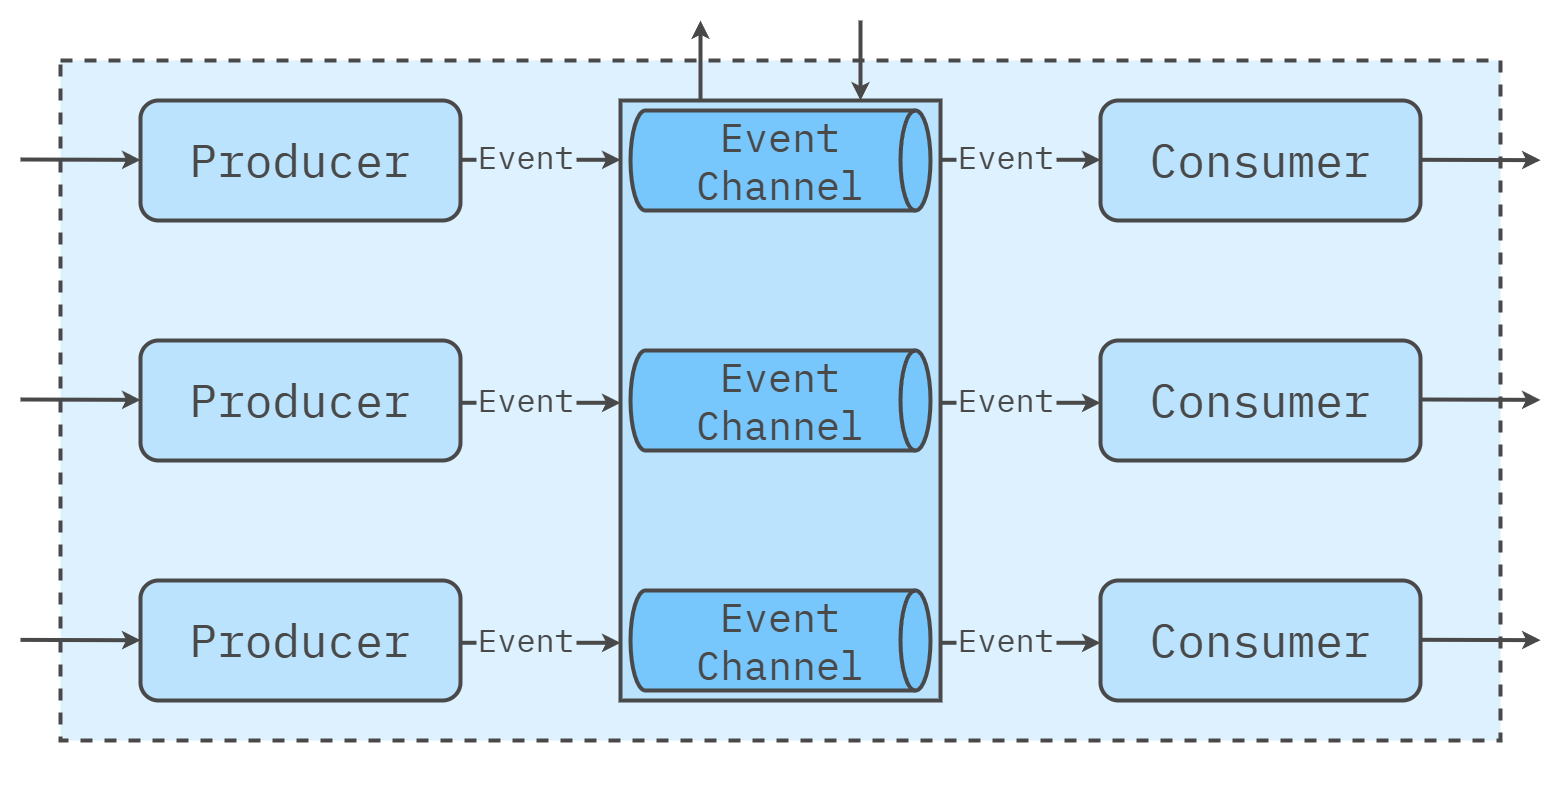

The diagram above was exported from draw.io. Its source (the exported page's mxGraphModel, read from the mxfile embedded in the PNG):
<mxGraphModel dx="2049" dy="1054" grid="1" gridSize="20" guides="1" tooltips="1" connect="1" arrows="1" fold="1" page="1" pageScale="1" pageWidth="1600" pageHeight="840" math="0" shadow="0">
  <root>
    <mxCell id="0" />
    <mxCell id="1" parent="0" />
    <mxCell id="Az0bFYg64EQcbs3Bumrs-12" value="" style="rounded=0;whiteSpace=wrap;html=1;strokeColor=none;strokeWidth=4;align=center;verticalAlign=middle;fontFamily=IBM Plex Mono;fontSource=https%3A%2F%2Ffonts.googleapis.com%2Fcss%3Ffamily%3DIBM%2BPlex%2BMono;fontSize=64;fontColor=#494949;fillColor=none;movable=0;resizable=0;rotatable=0;deletable=0;editable=0;locked=1;connectable=0;" parent="1" vertex="1">
      <mxGeometry x="20" y="20" width="1560" height="800" as="geometry" />
    </mxCell>
    <mxCell id="L3TbLjJM5cl4JLg-beqe-2" value="" style="rounded=0;whiteSpace=wrap;html=1;fillColor=#DDF1FE;strokeColor=#494949;strokeWidth=4;perimeterSpacing=1;dashed=1;movable=1;resizable=1;rotatable=1;deletable=1;editable=1;locked=0;connectable=1;" parent="1" vertex="1">
      <mxGeometry x="80" y="80" width="1440" height="680" as="geometry" />
    </mxCell>
    <mxCell id="L3TbLjJM5cl4JLg-beqe-4" value="Producer" style="rounded=1;whiteSpace=wrap;html=1;fillColor=#bbe3fe;strokeColor=#494949;strokeWidth=4;fontFamily=IBM Plex Mono;fontSource=https%3A%2F%2Ffonts.googleapis.com%2Fcss%3Ffamily%3DIBM%2BPlex%2BMono;fontSize=46;fontColor=#494949;" parent="1" vertex="1">
      <mxGeometry x="160" y="120" width="320" height="120" as="geometry" />
    </mxCell>
    <mxCell id="Az0bFYg64EQcbs3Bumrs-13" value="Consumer" style="rounded=1;whiteSpace=wrap;html=1;fillColor=#bbe3fe;strokeColor=#494949;strokeWidth=4;fontFamily=IBM Plex Mono;fontSource=https%3A%2F%2Ffonts.googleapis.com%2Fcss%3Ffamily%3DIBM%2BPlex%2BMono;fontSize=46;fontColor=#494949;" parent="1" vertex="1">
      <mxGeometry x="1120" y="120" width="320" height="120" as="geometry" />
    </mxCell>
    <mxCell id="Az0bFYg64EQcbs3Bumrs-14" value="" style="rounded=0;whiteSpace=wrap;html=1;fillColor=#bbe3fe;strokeColor=#494949;strokeWidth=4;fontFamily=IBM Plex Mono;fontSource=https%3A%2F%2Ffonts.googleapis.com%2Fcss%3Ffamily%3DIBM%2BPlex%2BMono;fontSize=46;fontColor=#494949;" parent="1" vertex="1">
      <mxGeometry x="640" y="120" width="320" height="600" as="geometry" />
    </mxCell>
    <mxCell id="Az0bFYg64EQcbs3Bumrs-16" value="Consumer" style="rounded=1;whiteSpace=wrap;html=1;fillColor=#bbe3fe;strokeColor=#494949;strokeWidth=4;fontFamily=IBM Plex Mono;fontSource=https%3A%2F%2Ffonts.googleapis.com%2Fcss%3Ffamily%3DIBM%2BPlex%2BMono;fontSize=46;fontColor=#494949;" parent="1" vertex="1">
      <mxGeometry x="1120" y="360" width="320" height="120" as="geometry" />
    </mxCell>
    <mxCell id="Az0bFYg64EQcbs3Bumrs-17" value="Consumer" style="rounded=1;whiteSpace=wrap;html=1;fillColor=#bbe3fe;strokeColor=#494949;strokeWidth=4;fontFamily=IBM Plex Mono;fontSource=https%3A%2F%2Ffonts.googleapis.com%2Fcss%3Ffamily%3DIBM%2BPlex%2BMono;fontSize=46;fontColor=#494949;" parent="1" vertex="1">
      <mxGeometry x="1120" y="600" width="320" height="120" as="geometry" />
    </mxCell>
    <mxCell id="Az0bFYg64EQcbs3Bumrs-34" value="" style="endArrow=classic;html=1;rounded=0;fontFamily=IBM Plex Mono;fontSource=https%3A%2F%2Ffonts.googleapis.com%2Fcss%3Ffamily%3DIBM%2BPlex%2BMono;fontSize=64;fontColor=#494949;strokeColor=#494949;strokeWidth=4;exitX=0.25;exitY=0;exitDx=0;exitDy=0;" parent="1" source="Az0bFYg64EQcbs3Bumrs-14" edge="1">
      <mxGeometry width="50" height="50" relative="1" as="geometry">
        <mxPoint x="800" y="40.83000000000001" as="sourcePoint" />
        <mxPoint x="720" y="40" as="targetPoint" />
      </mxGeometry>
    </mxCell>
    <mxCell id="Az0bFYg64EQcbs3Bumrs-35" value="" style="endArrow=classic;html=1;rounded=0;fontFamily=IBM Plex Mono;fontSource=https%3A%2F%2Ffonts.googleapis.com%2Fcss%3Ffamily%3DIBM%2BPlex%2BMono;fontSize=64;fontColor=#494949;strokeColor=#494949;strokeWidth=4;entryX=0.75;entryY=0;entryDx=0;entryDy=0;" parent="1" target="Az0bFYg64EQcbs3Bumrs-14" edge="1">
      <mxGeometry width="50" height="50" relative="1" as="geometry">
        <mxPoint x="880" y="40" as="sourcePoint" />
        <mxPoint x="740" y="60" as="targetPoint" />
      </mxGeometry>
    </mxCell>
    <mxCell id="Az0bFYg64EQcbs3Bumrs-36" value="Producer" style="rounded=1;whiteSpace=wrap;html=1;fillColor=#bbe3fe;strokeColor=#494949;strokeWidth=4;fontFamily=IBM Plex Mono;fontSource=https%3A%2F%2Ffonts.googleapis.com%2Fcss%3Ffamily%3DIBM%2BPlex%2BMono;fontSize=46;fontColor=#494949;" parent="1" vertex="1">
      <mxGeometry x="160" y="360" width="320" height="120" as="geometry" />
    </mxCell>
    <mxCell id="Az0bFYg64EQcbs3Bumrs-37" value="Producer" style="rounded=1;whiteSpace=wrap;html=1;fillColor=#bbe3fe;strokeColor=#494949;strokeWidth=4;fontFamily=IBM Plex Mono;fontSource=https%3A%2F%2Ffonts.googleapis.com%2Fcss%3Ffamily%3DIBM%2BPlex%2BMono;fontSize=46;fontColor=#494949;" parent="1" vertex="1">
      <mxGeometry x="160" y="600" width="320" height="120" as="geometry" />
    </mxCell>
    <mxCell id="Az0bFYg64EQcbs3Bumrs-40" value="" style="endArrow=classic;html=1;rounded=0;fontFamily=IBM Plex Mono;fontSource=https%3A%2F%2Ffonts.googleapis.com%2Fcss%3Ffamily%3DIBM%2BPlex%2BMono;fontSize=64;fontColor=#494949;strokeColor=#494949;strokeWidth=4;entryX=0;entryY=0.5;entryDx=0;entryDy=0;exitX=1;exitY=0.1;exitDx=0;exitDy=0;exitPerimeter=0;startArrow=none;startFill=0;" parent="1" edge="1">
      <mxGeometry width="50" height="50" relative="1" as="geometry">
        <mxPoint x="480" y="179.29" as="sourcePoint" />
        <mxPoint x="640" y="179.29" as="targetPoint" />
      </mxGeometry>
    </mxCell>
    <mxCell id="NrdW11UPYXRvyO_tmycY-1" value="" style="endArrow=classic;html=1;rounded=0;fontFamily=IBM Plex Mono;fontSource=https%3A%2F%2Ffonts.googleapis.com%2Fcss%3Ffamily%3DIBM%2BPlex%2BMono;fontSize=64;fontColor=#494949;strokeColor=#494949;strokeWidth=4;entryX=0;entryY=0.5;entryDx=0;entryDy=0;startArrow=none;startFill=0;" edge="1" parent="1">
      <mxGeometry width="50" height="50" relative="1" as="geometry">
        <mxPoint x="40" y="179" as="sourcePoint" />
        <mxPoint x="160" y="179.38" as="targetPoint" />
      </mxGeometry>
    </mxCell>
    <mxCell id="NrdW11UPYXRvyO_tmycY-2" value="" style="endArrow=classic;html=1;rounded=0;fontFamily=IBM Plex Mono;fontSource=https%3A%2F%2Ffonts.googleapis.com%2Fcss%3Ffamily%3DIBM%2BPlex%2BMono;fontSize=64;fontColor=#494949;strokeColor=#494949;strokeWidth=4;entryX=0;entryY=0.5;entryDx=0;entryDy=0;startArrow=none;startFill=0;" edge="1" parent="1">
      <mxGeometry width="50" height="50" relative="1" as="geometry">
        <mxPoint x="40" y="419" as="sourcePoint" />
        <mxPoint x="160" y="419.38" as="targetPoint" />
      </mxGeometry>
    </mxCell>
    <mxCell id="NrdW11UPYXRvyO_tmycY-3" value="" style="endArrow=classic;html=1;rounded=0;fontFamily=IBM Plex Mono;fontSource=https%3A%2F%2Ffonts.googleapis.com%2Fcss%3Ffamily%3DIBM%2BPlex%2BMono;fontSize=64;fontColor=#494949;strokeColor=#494949;strokeWidth=4;entryX=0;entryY=0.5;entryDx=0;entryDy=0;startArrow=none;startFill=0;" edge="1" parent="1">
      <mxGeometry width="50" height="50" relative="1" as="geometry">
        <mxPoint x="40" y="659.38" as="sourcePoint" />
        <mxPoint x="160" y="659.76" as="targetPoint" />
      </mxGeometry>
    </mxCell>
    <mxCell id="NrdW11UPYXRvyO_tmycY-6" value="" style="group" vertex="1" connectable="0" parent="1">
      <mxGeometry x="650" y="130" width="300" height="100" as="geometry" />
    </mxCell>
    <mxCell id="NrdW11UPYXRvyO_tmycY-4" value="" style="shape=cylinder3;whiteSpace=wrap;html=1;boundedLbl=1;backgroundOutline=1;size=15;rounded=1;strokeColor=#494949;strokeWidth=4;align=center;verticalAlign=middle;fontFamily=IBM Plex Mono;fontSource=https%3A%2F%2Ffonts.googleapis.com%2Fcss%3Ffamily%3DIBM%2BPlex%2BMono;fontSize=46;fontColor=#494949;fillColor=#77C6FC;rotation=90;textDirection=vertical-rl;" vertex="1" parent="NrdW11UPYXRvyO_tmycY-6">
      <mxGeometry x="100" y="-100" width="100" height="300" as="geometry" />
    </mxCell>
    <mxCell id="NrdW11UPYXRvyO_tmycY-16" value="Event Channel" style="text;html=1;align=center;verticalAlign=middle;whiteSpace=wrap;rounded=0;fontFamily=IBM Plex Mono;fontSource=https%3A%2F%2Ffonts.googleapis.com%2Fcss%3Ffamily%3DIBM%2BPlex%2BMono;fontSize=40;fontColor=#494949;" vertex="1" parent="NrdW11UPYXRvyO_tmycY-6">
      <mxGeometry width="300" height="100" as="geometry" />
    </mxCell>
    <mxCell id="NrdW11UPYXRvyO_tmycY-10" value="" style="group" vertex="1" connectable="0" parent="1">
      <mxGeometry x="650" y="370" width="300" height="100" as="geometry" />
    </mxCell>
    <mxCell id="NrdW11UPYXRvyO_tmycY-11" value="" style="shape=cylinder3;whiteSpace=wrap;html=1;boundedLbl=1;backgroundOutline=1;size=15;rounded=1;strokeColor=#494949;strokeWidth=4;align=center;verticalAlign=middle;fontFamily=IBM Plex Mono;fontSource=https%3A%2F%2Ffonts.googleapis.com%2Fcss%3Ffamily%3DIBM%2BPlex%2BMono;fontSize=46;fontColor=#494949;fillColor=#77C6FC;rotation=90;textDirection=vertical-rl;" vertex="1" parent="NrdW11UPYXRvyO_tmycY-10">
      <mxGeometry x="100" y="-100" width="100" height="300" as="geometry" />
    </mxCell>
    <mxCell id="NrdW11UPYXRvyO_tmycY-12" value="Event Channel" style="text;html=1;align=center;verticalAlign=middle;whiteSpace=wrap;rounded=0;fontFamily=IBM Plex Mono;fontSource=https%3A%2F%2Ffonts.googleapis.com%2Fcss%3Ffamily%3DIBM%2BPlex%2BMono;fontSize=40;fontColor=#494949;" vertex="1" parent="NrdW11UPYXRvyO_tmycY-10">
      <mxGeometry width="300" height="100" as="geometry" />
    </mxCell>
    <mxCell id="NrdW11UPYXRvyO_tmycY-14" value="" style="shape=cylinder3;whiteSpace=wrap;html=1;boundedLbl=1;backgroundOutline=1;size=15;rounded=1;strokeColor=#494949;strokeWidth=4;align=center;verticalAlign=middle;fontFamily=IBM Plex Mono;fontSource=https%3A%2F%2Ffonts.googleapis.com%2Fcss%3Ffamily%3DIBM%2BPlex%2BMono;fontSize=46;fontColor=#494949;fillColor=#77C6FC;rotation=90;textDirection=vertical-rl;" vertex="1" parent="1">
      <mxGeometry x="750" y="510" width="100" height="300" as="geometry" />
    </mxCell>
    <mxCell id="NrdW11UPYXRvyO_tmycY-21" value="Event Channel" style="text;html=1;align=center;verticalAlign=middle;whiteSpace=wrap;rounded=0;fontFamily=IBM Plex Mono;fontSource=https%3A%2F%2Ffonts.googleapis.com%2Fcss%3Ffamily%3DIBM%2BPlex%2BMono;fontSize=40;fontColor=#494949;" vertex="1" parent="1">
      <mxGeometry x="650" y="610" width="300" height="100" as="geometry" />
    </mxCell>
    <mxCell id="NrdW11UPYXRvyO_tmycY-22" value="Event" style="text;html=1;align=center;verticalAlign=middle;whiteSpace=wrap;rounded=0;fontFamily=IBM Plex Mono;fontSource=https%3A%2F%2Ffonts.googleapis.com%2Fcss%3Ffamily%3DIBM%2BPlex%2BMono;fontSize=32;fontColor=#494949;fillColor=#DDF1FE;" vertex="1" parent="1">
      <mxGeometry x="496" y="162" width="100" height="30" as="geometry" />
    </mxCell>
    <mxCell id="NrdW11UPYXRvyO_tmycY-23" value="" style="endArrow=classic;html=1;rounded=0;fontFamily=IBM Plex Mono;fontSource=https%3A%2F%2Ffonts.googleapis.com%2Fcss%3Ffamily%3DIBM%2BPlex%2BMono;fontSize=64;fontColor=#494949;strokeColor=#494949;strokeWidth=4;entryX=0;entryY=0.5;entryDx=0;entryDy=0;exitX=1;exitY=0.1;exitDx=0;exitDy=0;exitPerimeter=0;startArrow=none;startFill=0;" edge="1" parent="1">
      <mxGeometry width="50" height="50" relative="1" as="geometry">
        <mxPoint x="480" y="422.28999999999996" as="sourcePoint" />
        <mxPoint x="640" y="422.28999999999996" as="targetPoint" />
      </mxGeometry>
    </mxCell>
    <mxCell id="NrdW11UPYXRvyO_tmycY-24" value="Event" style="text;html=1;align=center;verticalAlign=middle;whiteSpace=wrap;rounded=0;fontFamily=IBM Plex Mono;fontSource=https%3A%2F%2Ffonts.googleapis.com%2Fcss%3Ffamily%3DIBM%2BPlex%2BMono;fontSize=32;fontColor=#494949;fillColor=#DDF1FE;" vertex="1" parent="1">
      <mxGeometry x="496" y="405" width="100" height="30" as="geometry" />
    </mxCell>
    <mxCell id="NrdW11UPYXRvyO_tmycY-25" value="" style="endArrow=classic;html=1;rounded=0;fontFamily=IBM Plex Mono;fontSource=https%3A%2F%2Ffonts.googleapis.com%2Fcss%3Ffamily%3DIBM%2BPlex%2BMono;fontSize=64;fontColor=#494949;strokeColor=#494949;strokeWidth=4;entryX=0;entryY=0.5;entryDx=0;entryDy=0;exitX=1;exitY=0.1;exitDx=0;exitDy=0;exitPerimeter=0;startArrow=none;startFill=0;" edge="1" parent="1">
      <mxGeometry width="50" height="50" relative="1" as="geometry">
        <mxPoint x="480" y="662.29" as="sourcePoint" />
        <mxPoint x="640" y="662.29" as="targetPoint" />
      </mxGeometry>
    </mxCell>
    <mxCell id="NrdW11UPYXRvyO_tmycY-26" value="Event" style="text;html=1;align=center;verticalAlign=middle;whiteSpace=wrap;rounded=0;fontFamily=IBM Plex Mono;fontSource=https%3A%2F%2Ffonts.googleapis.com%2Fcss%3Ffamily%3DIBM%2BPlex%2BMono;fontSize=32;fontColor=#494949;fillColor=#DDF1FE;" vertex="1" parent="1">
      <mxGeometry x="496" y="645" width="100" height="30" as="geometry" />
    </mxCell>
    <mxCell id="NrdW11UPYXRvyO_tmycY-27" value="" style="endArrow=classic;html=1;rounded=0;fontFamily=IBM Plex Mono;fontSource=https%3A%2F%2Ffonts.googleapis.com%2Fcss%3Ffamily%3DIBM%2BPlex%2BMono;fontSize=64;fontColor=#494949;strokeColor=#494949;strokeWidth=4;entryX=0;entryY=0.5;entryDx=0;entryDy=0;exitX=1;exitY=0.1;exitDx=0;exitDy=0;exitPerimeter=0;startArrow=none;startFill=0;" edge="1" parent="1">
      <mxGeometry width="50" height="50" relative="1" as="geometry">
        <mxPoint x="960" y="179.29" as="sourcePoint" />
        <mxPoint x="1120" y="179.29" as="targetPoint" />
      </mxGeometry>
    </mxCell>
    <mxCell id="NrdW11UPYXRvyO_tmycY-28" value="Event" style="text;html=1;align=center;verticalAlign=middle;whiteSpace=wrap;rounded=0;fontFamily=IBM Plex Mono;fontSource=https%3A%2F%2Ffonts.googleapis.com%2Fcss%3Ffamily%3DIBM%2BPlex%2BMono;fontSize=32;fontColor=#494949;fillColor=#DDF1FE;" vertex="1" parent="1">
      <mxGeometry x="976" y="162" width="100" height="30" as="geometry" />
    </mxCell>
    <mxCell id="NrdW11UPYXRvyO_tmycY-32" value="" style="endArrow=classic;html=1;rounded=0;fontFamily=IBM Plex Mono;fontSource=https%3A%2F%2Ffonts.googleapis.com%2Fcss%3Ffamily%3DIBM%2BPlex%2BMono;fontSize=64;fontColor=#494949;strokeColor=#494949;strokeWidth=4;entryX=0;entryY=0.5;entryDx=0;entryDy=0;exitX=1;exitY=0.1;exitDx=0;exitDy=0;exitPerimeter=0;startArrow=none;startFill=0;" edge="1" parent="1">
      <mxGeometry width="50" height="50" relative="1" as="geometry">
        <mxPoint x="960" y="422.28999999999996" as="sourcePoint" />
        <mxPoint x="1120" y="422.28999999999996" as="targetPoint" />
      </mxGeometry>
    </mxCell>
    <mxCell id="NrdW11UPYXRvyO_tmycY-33" value="Event" style="text;html=1;align=center;verticalAlign=middle;whiteSpace=wrap;rounded=0;fontFamily=IBM Plex Mono;fontSource=https%3A%2F%2Ffonts.googleapis.com%2Fcss%3Ffamily%3DIBM%2BPlex%2BMono;fontSize=32;fontColor=#494949;fillColor=#DDF1FE;" vertex="1" parent="1">
      <mxGeometry x="976" y="405" width="100" height="30" as="geometry" />
    </mxCell>
    <mxCell id="NrdW11UPYXRvyO_tmycY-34" value="" style="endArrow=classic;html=1;rounded=0;fontFamily=IBM Plex Mono;fontSource=https%3A%2F%2Ffonts.googleapis.com%2Fcss%3Ffamily%3DIBM%2BPlex%2BMono;fontSize=64;fontColor=#494949;strokeColor=#494949;strokeWidth=4;entryX=0;entryY=0.5;entryDx=0;entryDy=0;exitX=1;exitY=0.1;exitDx=0;exitDy=0;exitPerimeter=0;startArrow=none;startFill=0;" edge="1" parent="1">
      <mxGeometry width="50" height="50" relative="1" as="geometry">
        <mxPoint x="960" y="662.29" as="sourcePoint" />
        <mxPoint x="1120" y="662.29" as="targetPoint" />
      </mxGeometry>
    </mxCell>
    <mxCell id="NrdW11UPYXRvyO_tmycY-35" value="Event" style="text;html=1;align=center;verticalAlign=middle;whiteSpace=wrap;rounded=0;fontFamily=IBM Plex Mono;fontSource=https%3A%2F%2Ffonts.googleapis.com%2Fcss%3Ffamily%3DIBM%2BPlex%2BMono;fontSize=32;fontColor=#494949;fillColor=#DDF1FE;" vertex="1" parent="1">
      <mxGeometry x="976" y="645" width="100" height="30" as="geometry" />
    </mxCell>
    <mxCell id="NrdW11UPYXRvyO_tmycY-36" value="" style="endArrow=classic;html=1;rounded=0;fontFamily=IBM Plex Mono;fontSource=https%3A%2F%2Ffonts.googleapis.com%2Fcss%3Ffamily%3DIBM%2BPlex%2BMono;fontSize=64;fontColor=#494949;strokeColor=#494949;strokeWidth=4;entryX=0;entryY=0.5;entryDx=0;entryDy=0;startArrow=none;startFill=0;" edge="1" parent="1">
      <mxGeometry width="50" height="50" relative="1" as="geometry">
        <mxPoint x="1440" y="179.29" as="sourcePoint" />
        <mxPoint x="1560" y="179.67" as="targetPoint" />
      </mxGeometry>
    </mxCell>
    <mxCell id="NrdW11UPYXRvyO_tmycY-37" value="" style="endArrow=classic;html=1;rounded=0;fontFamily=IBM Plex Mono;fontSource=https%3A%2F%2Ffonts.googleapis.com%2Fcss%3Ffamily%3DIBM%2BPlex%2BMono;fontSize=64;fontColor=#494949;strokeColor=#494949;strokeWidth=4;entryX=0;entryY=0.5;entryDx=0;entryDy=0;startArrow=none;startFill=0;" edge="1" parent="1">
      <mxGeometry width="50" height="50" relative="1" as="geometry">
        <mxPoint x="1440" y="419" as="sourcePoint" />
        <mxPoint x="1560" y="419.38" as="targetPoint" />
      </mxGeometry>
    </mxCell>
    <mxCell id="NrdW11UPYXRvyO_tmycY-38" value="" style="endArrow=classic;html=1;rounded=0;fontFamily=IBM Plex Mono;fontSource=https%3A%2F%2Ffonts.googleapis.com%2Fcss%3Ffamily%3DIBM%2BPlex%2BMono;fontSize=64;fontColor=#494949;strokeColor=#494949;strokeWidth=4;entryX=0;entryY=0.5;entryDx=0;entryDy=0;startArrow=none;startFill=0;" edge="1" parent="1">
      <mxGeometry width="50" height="50" relative="1" as="geometry">
        <mxPoint x="1440" y="659.29" as="sourcePoint" />
        <mxPoint x="1560" y="659.6700000000001" as="targetPoint" />
      </mxGeometry>
    </mxCell>
  </root>
</mxGraphModel>